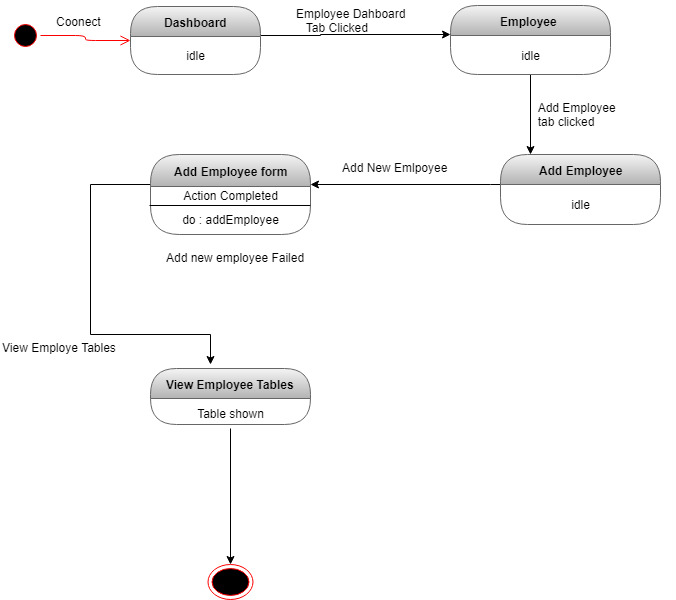

The diagram above was exported from draw.io. Its source (the exported page's mxGraphModel, read from the mxfile embedded in the PNG):
<mxGraphModel dx="852" dy="496" grid="1" gridSize="10" guides="1" tooltips="1" connect="1" arrows="1" fold="1" page="1" pageScale="1" pageWidth="827" pageHeight="1169" math="0" shadow="0">
  <root>
    <mxCell id="0" />
    <mxCell id="1" parent="0" />
    <mxCell id="LuAl4-G-bmuY-0NkN9xH-1" value="" style="ellipse;html=1;shape=startState;fillColor=#000000;strokeColor=#ff0000;" parent="1" vertex="1">
      <mxGeometry x="30" y="236" width="30" height="30" as="geometry" />
    </mxCell>
    <mxCell id="LuAl4-G-bmuY-0NkN9xH-2" value="" style="edgeStyle=orthogonalEdgeStyle;html=1;verticalAlign=bottom;endArrow=open;endSize=8;strokeColor=#ff0000;" parent="1" source="LuAl4-G-bmuY-0NkN9xH-1" target="LuAl4-G-bmuY-0NkN9xH-4" edge="1">
      <mxGeometry relative="1" as="geometry">
        <mxPoint x="120" y="250" as="targetPoint" />
      </mxGeometry>
    </mxCell>
    <mxCell id="LuAl4-G-bmuY-0NkN9xH-3" style="edgeStyle=orthogonalEdgeStyle;rounded=0;orthogonalLoop=1;jettySize=auto;html=1;" parent="1" source="LuAl4-G-bmuY-0NkN9xH-4" target="LuAl4-G-bmuY-0NkN9xH-8" edge="1">
      <mxGeometry relative="1" as="geometry">
        <Array as="points">
          <mxPoint x="340" y="251" />
          <mxPoint x="340" y="250" />
        </Array>
      </mxGeometry>
    </mxCell>
    <mxCell id="LuAl4-G-bmuY-0NkN9xH-4" value="Dashboard" style="swimlane;html=1;fontStyle=1;align=center;verticalAlign=middle;childLayout=stackLayout;horizontal=1;startSize=30;horizontalStack=0;resizeParent=0;resizeLast=1;container=0;collapsible=0;rounded=1;arcSize=30;swimlaneFillColor=none;fillColor=#f5f5f5;strokeColor=#666666;gradientColor=#b3b3b3;" parent="1" vertex="1">
      <mxGeometry x="150" y="222" width="130" height="68" as="geometry" />
    </mxCell>
    <mxCell id="LuAl4-G-bmuY-0NkN9xH-5" value="idle" style="text;html=1;align=center;verticalAlign=middle;spacingLeft=4;spacingRight=4;whiteSpace=wrap;overflow=hidden;rotatable=0;" parent="LuAl4-G-bmuY-0NkN9xH-4" vertex="1">
      <mxGeometry y="30" width="130" height="38" as="geometry" />
    </mxCell>
    <mxCell id="LuAl4-G-bmuY-0NkN9xH-6" value="Coonect" style="text;strokeColor=none;fillColor=none;align=left;verticalAlign=top;spacingLeft=4;spacingRight=4;overflow=hidden;rotatable=0;points=[[0,0.5],[1,0.5]];portConstraint=eastwest;" parent="1" vertex="1">
      <mxGeometry x="70" y="224" width="100" height="26" as="geometry" />
    </mxCell>
    <mxCell id="LuAl4-G-bmuY-0NkN9xH-7" style="edgeStyle=orthogonalEdgeStyle;rounded=0;orthogonalLoop=1;jettySize=auto;html=1;" parent="1" source="LuAl4-G-bmuY-0NkN9xH-8" target="LuAl4-G-bmuY-0NkN9xH-23" edge="1">
      <mxGeometry relative="1" as="geometry">
        <mxPoint x="620" y="350" as="targetPoint" />
        <Array as="points">
          <mxPoint x="600" y="252" />
        </Array>
      </mxGeometry>
    </mxCell>
    <mxCell id="LuAl4-G-bmuY-0NkN9xH-8" value="Employee&amp;nbsp;" style="swimlane;html=1;fontStyle=1;align=center;verticalAlign=middle;childLayout=stackLayout;horizontal=1;startSize=30;horizontalStack=0;resizeParent=0;resizeLast=1;container=0;collapsible=0;rounded=1;arcSize=30;strokeColor=#666666;fillColor=#f5f5f5;swimlaneFillColor=none;gradientColor=#b3b3b3;" parent="1" vertex="1">
      <mxGeometry x="470" y="221" width="160" height="69" as="geometry" />
    </mxCell>
    <mxCell id="LuAl4-G-bmuY-0NkN9xH-9" value="idle" style="text;html=1;strokeColor=none;fillColor=none;align=center;verticalAlign=middle;spacingLeft=4;spacingRight=4;whiteSpace=wrap;overflow=hidden;rotatable=0;fontColor=#000000;" parent="LuAl4-G-bmuY-0NkN9xH-8" vertex="1">
      <mxGeometry y="30" width="160" height="39" as="geometry" />
    </mxCell>
    <mxCell id="LuAl4-G-bmuY-0NkN9xH-10" value="Employee Dahboard&#10;   Tab Clicked &#10;" style="text;strokeColor=none;fillColor=none;align=left;verticalAlign=top;spacingLeft=4;spacingRight=4;overflow=hidden;rotatable=0;points=[[0,0.5],[1,0.5]];portConstraint=eastwest;" parent="1" vertex="1">
      <mxGeometry x="310" y="216" width="150" height="40" as="geometry" />
    </mxCell>
    <mxCell id="LuAl4-G-bmuY-0NkN9xH-21" style="edgeStyle=orthogonalEdgeStyle;rounded=0;orthogonalLoop=1;jettySize=auto;html=1;" parent="1" source="LuAl4-G-bmuY-0NkN9xH-23" target="LuAl4-G-bmuY-0NkN9xH-26" edge="1">
      <mxGeometry relative="1" as="geometry">
        <Array as="points">
          <mxPoint x="510" y="400" />
          <mxPoint x="510" y="400" />
        </Array>
      </mxGeometry>
    </mxCell>
    <mxCell id="LuAl4-G-bmuY-0NkN9xH-23" value="Add Employee" style="swimlane;html=1;fontStyle=1;align=center;verticalAlign=middle;childLayout=stackLayout;horizontal=1;startSize=30;horizontalStack=0;resizeParent=0;resizeLast=1;container=0;collapsible=0;rounded=1;arcSize=30;strokeColor=#666666;fillColor=#f5f5f5;swimlaneFillColor=none;gradientColor=#b3b3b3;" parent="1" vertex="1">
      <mxGeometry x="520" y="370" width="160" height="70" as="geometry" />
    </mxCell>
    <mxCell id="LuAl4-G-bmuY-0NkN9xH-24" value="idle" style="text;html=1;strokeColor=none;fillColor=none;align=center;verticalAlign=middle;spacingLeft=4;spacingRight=4;whiteSpace=wrap;overflow=hidden;rotatable=0;fontColor=#000000;" parent="LuAl4-G-bmuY-0NkN9xH-23" vertex="1">
      <mxGeometry y="30" width="160" height="40" as="geometry" />
    </mxCell>
    <mxCell id="LuAl4-G-bmuY-0NkN9xH-59" style="edgeStyle=orthogonalEdgeStyle;rounded=0;orthogonalLoop=1;jettySize=auto;html=1;entryX=0.375;entryY=-0.067;entryDx=0;entryDy=0;entryPerimeter=0;" parent="1" source="LuAl4-G-bmuY-0NkN9xH-26" target="LuAl4-G-bmuY-0NkN9xH-44" edge="1">
      <mxGeometry relative="1" as="geometry">
        <Array as="points">
          <mxPoint x="110" y="400" />
          <mxPoint x="110" y="550" />
          <mxPoint x="230" y="550" />
        </Array>
      </mxGeometry>
    </mxCell>
    <mxCell id="LuAl4-G-bmuY-0NkN9xH-26" value="Add Employee form" style="swimlane;html=1;fontStyle=1;align=center;verticalAlign=middle;childLayout=stackLayout;horizontal=1;startSize=32;horizontalStack=0;resizeParent=0;resizeLast=1;container=0;collapsible=0;rounded=1;arcSize=30;strokeColor=#666666;fillColor=#f5f5f5;swimlaneFillColor=none;gradientColor=#b3b3b3;" parent="1" vertex="1">
      <mxGeometry x="170" y="370" width="160" height="80" as="geometry" />
    </mxCell>
    <mxCell id="LuAl4-G-bmuY-0NkN9xH-27" value="Action Completed" style="text;html=1;strokeColor=none;fillColor=none;align=center;verticalAlign=middle;spacingLeft=4;spacingRight=4;whiteSpace=wrap;overflow=hidden;rotatable=0;fontColor=#000000;" parent="LuAl4-G-bmuY-0NkN9xH-26" vertex="1">
      <mxGeometry y="32" width="160" height="18" as="geometry" />
    </mxCell>
    <mxCell id="C1acBPwBf5l8w3JgTpGL-1" value="" style="endArrow=none;html=1;entryX=1;entryY=0.033;entryDx=0;entryDy=0;entryPerimeter=0;" edge="1" parent="LuAl4-G-bmuY-0NkN9xH-26" target="LuAl4-G-bmuY-0NkN9xH-28">
      <mxGeometry width="50" height="50" relative="1" as="geometry">
        <mxPoint x="-1" y="51" as="sourcePoint" />
        <mxPoint x="50" y="20" as="targetPoint" />
      </mxGeometry>
    </mxCell>
    <mxCell id="LuAl4-G-bmuY-0NkN9xH-28" value="do : addEmployee" style="text;html=1;strokeColor=none;fillColor=none;align=center;verticalAlign=middle;spacingLeft=4;spacingRight=4;whiteSpace=wrap;overflow=hidden;rotatable=0;fontColor=#000000;" parent="LuAl4-G-bmuY-0NkN9xH-26" vertex="1">
      <mxGeometry y="50" width="160" height="30" as="geometry" />
    </mxCell>
    <mxCell id="LuAl4-G-bmuY-0NkN9xH-44" value="View Employee Tables" style="swimlane;html=1;fontStyle=1;align=center;verticalAlign=middle;childLayout=stackLayout;horizontal=1;startSize=30;horizontalStack=0;resizeParent=0;resizeLast=1;container=0;collapsible=0;rounded=1;arcSize=30;strokeColor=#666666;fillColor=#f5f5f5;swimlaneFillColor=none;gradientColor=#b3b3b3;" parent="1" vertex="1">
      <mxGeometry x="170" y="584" width="160" height="56" as="geometry" />
    </mxCell>
    <mxCell id="LuAl4-G-bmuY-0NkN9xH-45" value="Table shown" style="text;html=1;strokeColor=none;fillColor=none;align=center;verticalAlign=middle;spacingLeft=4;spacingRight=4;whiteSpace=wrap;overflow=hidden;rotatable=0;fontColor=#000000;" parent="LuAl4-G-bmuY-0NkN9xH-44" vertex="1">
      <mxGeometry y="30" width="160" height="30" as="geometry" />
    </mxCell>
    <mxCell id="LuAl4-G-bmuY-0NkN9xH-52" value="table shown" style="text;html=1;strokeColor=none;fillColor=none;align=center;verticalAlign=middle;spacingLeft=4;spacingRight=4;whiteSpace=wrap;overflow=hidden;rotatable=0;fontColor=#000000;" parent="LuAl4-G-bmuY-0NkN9xH-44" vertex="1">
      <mxGeometry y="60" width="160" height="-4" as="geometry" />
    </mxCell>
    <mxCell id="LuAl4-G-bmuY-0NkN9xH-46" value="View Employe Tables" style="text;html=1;" parent="1" vertex="1">
      <mxGeometry x="20" y="550" width="120" height="30" as="geometry" />
    </mxCell>
    <mxCell id="LuAl4-G-bmuY-0NkN9xH-48" value="" style="ellipse;html=1;shape=endState;fillColor=#000000;strokeColor=#ff0000;" parent="1" vertex="1">
      <mxGeometry x="227.5" y="780" width="45" height="35" as="geometry" />
    </mxCell>
    <mxCell id="LuAl4-G-bmuY-0NkN9xH-49" value="  Add Employee &#10;  tab clicked" style="text;strokeColor=none;fillColor=none;align=left;verticalAlign=top;spacingLeft=4;spacingRight=4;overflow=hidden;rotatable=0;points=[[0,0.5],[1,0.5]];portConstraint=eastwest;" parent="1" vertex="1">
      <mxGeometry x="545" y="310" width="150" height="40" as="geometry" />
    </mxCell>
    <mxCell id="LuAl4-G-bmuY-0NkN9xH-50" value="Add New Emlpoyee" style="text;html=1;" parent="1" vertex="1">
      <mxGeometry x="360" y="370" width="140" height="30" as="geometry" />
    </mxCell>
    <mxCell id="LuAl4-G-bmuY-0NkN9xH-30" value="Add new employee Failed" style="text;strokeColor=none;fillColor=none;align=left;verticalAlign=top;spacingLeft=4;spacingRight=4;overflow=hidden;rotatable=0;points=[[0,0.5],[1,0.5]];portConstraint=eastwest;" parent="1" vertex="1">
      <mxGeometry x="180" y="460" width="200" height="40" as="geometry" />
    </mxCell>
    <mxCell id="LuAl4-G-bmuY-0NkN9xH-63" style="edgeStyle=orthogonalEdgeStyle;rounded=0;orthogonalLoop=1;jettySize=auto;html=1;entryX=0.5;entryY=0;entryDx=0;entryDy=0;" parent="1" source="LuAl4-G-bmuY-0NkN9xH-45" target="LuAl4-G-bmuY-0NkN9xH-48" edge="1">
      <mxGeometry relative="1" as="geometry" />
    </mxCell>
  </root>
</mxGraphModel>